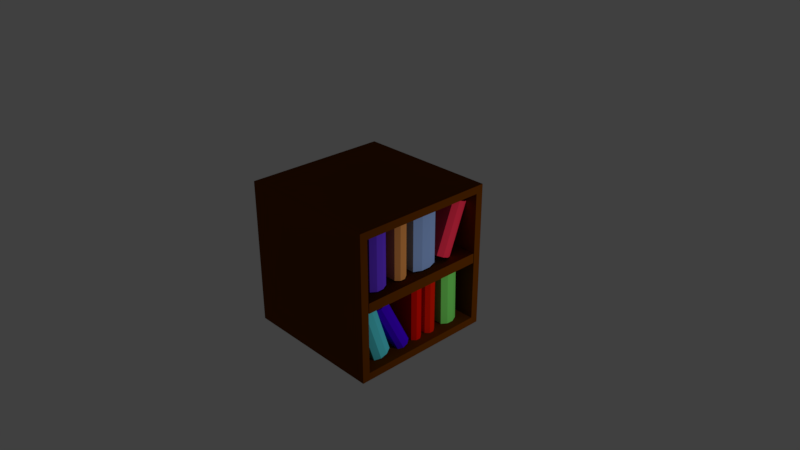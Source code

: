 # Source: Books.blend  (saved by Blender 2.79.0; exported with 4.5.12 LTS)
import bpy
from mathutils import Matrix  # noqa: F401  (used for matrix-valued properties, if any)

bpy.ops.wm.read_factory_settings(use_empty=True)
scene = bpy.context.scene
scene.name = 'Scene'

# ---- collections
col_collection_1 = bpy.data.collections.new('Collection 1'); scene.collection.children.link(col_collection_1)

# ---- materials (node trees are filled in below, after node groups)
mat_material_005 = bpy.data.materials.new('Material.005')
mat_material_005.alpha_threshold = 0.0
mat_material_005.use_transparent_shadow = False
mat_material_005.diffuse_color = (0.1518, 0.04508, 0.8, 1.0)
mat_material_005.roughness = 0.5
mat_material_004 = bpy.data.materials.new('Material.004')
mat_material_004.alpha_threshold = 0.0
mat_material_004.use_transparent_shadow = False
mat_material_004.diffuse_color = (0.1329, 0.0331, 0.0, 1.0)
mat_material_004.roughness = 0.5
mat_material = bpy.data.materials.new('Material')
mat_material.alpha_threshold = 0.0
mat_material.use_transparent_shadow = False
mat_material.diffuse_color = (0.1329, 0.0331, 0.0, 1.0)
mat_material.roughness = 0.5
mat_material.line_color = (0.0, 0.0, 0.0, 1.0)
mat_material_003 = bpy.data.materials.new('Material.003')
mat_material_003.alpha_threshold = 0.0
mat_material_003.use_transparent_shadow = False
mat_material_003.diffuse_color = (0.8, 0.3109, 0.08286, 1.0)
mat_material_003.roughness = 0.5
mat_material_002 = bpy.data.materials.new('Material.002')
mat_material_002.alpha_threshold = 0.0
mat_material_002.use_transparent_shadow = False
mat_material_002.diffuse_color = (0.2907, 0.4353, 0.8, 1.0)
mat_material_002.roughness = 0.5
mat_material_001 = bpy.data.materials.new('Material.001')
mat_material_001.alpha_threshold = 0.0
mat_material_001.use_transparent_shadow = False
mat_material_001.diffuse_color = (1.0, 0.03791, 0.09055, 1.0)
mat_material_001.roughness = 0.5
mat_material_010 = bpy.data.materials.new('Material.010')
mat_material_010.alpha_threshold = 0.0
mat_material_010.use_transparent_shadow = False
mat_material_010.diffuse_color = (0.09886, 0.7192, 0.8, 1.0)
mat_material_010.roughness = 0.5
mat_material_009 = bpy.data.materials.new('Material.009')
mat_material_009.alpha_threshold = 0.0
mat_material_009.use_transparent_shadow = False
mat_material_009.diffuse_color = (0.06735, 0.0, 0.8, 1.0)
mat_material_009.roughness = 0.5
mat_material_008 = bpy.data.materials.new('Material.008')
mat_material_008.alpha_threshold = 0.0
mat_material_008.use_transparent_shadow = False
mat_material_008.diffuse_color = (0.8, 0.005581, 0.0, 1.0)
mat_material_008.roughness = 0.5
mat_material_006 = bpy.data.materials.new('Material.006')
mat_material_006.alpha_threshold = 0.0
mat_material_006.use_transparent_shadow = False
mat_material_006.diffuse_color = (0.206, 0.8, 0.1375, 1.0)
mat_material_006.roughness = 0.5
mat_material_007 = bpy.data.materials.new('Material.007')
mat_material_007.alpha_threshold = 0.0
mat_material_007.use_transparent_shadow = False
mat_material_007.diffuse_color = (0.8, 0.01279, 0.0, 1.0)
mat_material_007.roughness = 0.5

# ---- material node trees

# ---- world
world_world = bpy.data.worlds.new('World'); scene.world = world_world
world_world.color = (0.05088, 0.05088, 0.05088)
world_world.use_sun_shadow = False
world_world.sun_shadow_jitter_overblur = 0.0
world_world.cycles.sampling_method = 'MANUAL'

# ---- cameras
cam_camera = bpy.data.cameras.new('Camera')
cam_camera.clip_end = 100.0
cam_camera.lens = 35.0
cam_camera.sensor_width = 32.0
cam_camera.sensor_height = 18.0
cam_camera.ortho_scale = 7.314
cam_camera.dof.focus_distance = 0.0
cam_camera.dof.aperture_fstop = 128.0

# ---- lights
light_lamp = bpy.data.lights.new('Lamp', 'POINT')
light_lamp.transmission_factor = 0.0
light_lamp.cutoff_distance = 30.0
light_lamp.energy = 100.0
light_lamp.shadow_buffer_clip_start = 1.001
light_lamp.shadow_soft_size = 0.1
light_lamp.shadow_maximum_resolution = 0.006
light_lamp.use_absolute_resolution = True

# ---- meshes
me_cube_002 = bpy.data.meshes.new('Cube.002')
me_cube_002.from_pydata([(-1.0, -1.0, -1.0), (-1.0, -1.0, 1.0), (-1.0, 1.0, -1.0), (-1.0, 1.0, 1.0), (1.0, -1.0, -0.9838), (1.0, -1.0, 0.9896), (1.0, 1.0, -0.9892), (1.0, 1.0, 1.005), (-1.0, -0.3935, -1.0), (-1.0, -0.3935, 1.0), (1.098, -0.3935, -1.0), (1.098, -0.3935, 1.0), (-1.0, 0.3275, 1.0), (1.098, 0.3275, -1.0), (-1.0, 0.3275, -1.0), (1.098, 0.3275, 1.0)], [], [(14, 12, 3, 2), (2, 3, 7, 6), (10, 11, 5, 4), (4, 5, 1, 0), (8, 10, 4, 0), (11, 9, 1, 5), (15, 12, 9, 11), (14, 13, 10, 8), (13, 15, 11, 10), (0, 1, 9, 8), (6, 7, 15, 13), (2, 6, 13, 14), (7, 3, 12, 15), (8, 9, 12, 14)])
me_cube_002.materials.append(mat_material_005)
me_cube_002.use_remesh_preserve_volume = False
me_cube_002.use_remesh_preserve_attributes = False
me_cube_002.use_mirror_vertex_groups = False
me_cube_002.update()
me_cube_001 = bpy.data.meshes.new('Cube.001')
me_cube_001.from_pydata([(-1.0, -1.0, -1.0), (-1.0, -1.0, 1.0), (-1.0, 1.0, -1.0), (-1.0, 1.0, 1.0), (1.0, -1.0, -1.0), (1.0, -1.0, 1.0), (1.0, 1.0, -1.0), (1.0, 1.0, 1.0)], [], [(0, 1, 3, 2), (2, 3, 7, 6), (6, 7, 5, 4), (4, 5, 1, 0), (2, 6, 4, 0), (7, 3, 1, 5)])
me_cube_001.materials.append(mat_material_004)
me_cube_001.use_remesh_preserve_volume = False
me_cube_001.use_remesh_preserve_attributes = False
me_cube_001.use_mirror_vertex_groups = False
me_cube_001.update()
me_cube = bpy.data.meshes.new('Cube')
me_cube.from_pydata([(1.0, 1.0, -1.0), (1.0, -1.0, -1.0), (-1.0, -1.0, -1.0), (-1.0, 1.0, -1.0), (1.0, 1.0, 1.0), (1.0, -1.0, 1.0), (-1.0, -1.0, 1.0), (-1.0, 1.0, 1.0), (1.0, 0.8953, -0.8953), (1.0, -0.8953, -0.8953), (1.0, 0.8953, 0.8953), (1.0, -0.8953, 0.8953), (-0.8735, 0.8804, -0.8804), (-0.8735, -0.8804, -0.8804), (-0.8735, 0.8804, 0.8804), (-0.8735, -0.8804, 0.8804)], [], [(0, 1, 2, 3), (4, 7, 6, 5), (4, 5, 11, 10), (1, 5, 6, 2), (2, 6, 7, 3), (4, 0, 3, 7), (11, 9, 13, 15), (5, 1, 9, 11), (0, 4, 10, 8), (1, 0, 8, 9), (12, 14, 15, 13), (9, 8, 12, 13), (10, 11, 15, 14), (8, 10, 14, 12)])
me_cube.materials.append(mat_material)
me_cube.use_remesh_preserve_volume = False
me_cube.use_remesh_preserve_attributes = False
me_cube.use_mirror_vertex_groups = False
me_cube.update()
me_cube_003 = bpy.data.meshes.new('Cube.003')
me_cube_003.from_pydata([(-1.0, -1.0, -1.0), (-1.0, -1.0, 1.0), (-1.0, 1.0, -1.0), (-1.0, 1.0, 1.0), (1.0, -1.0, -0.9838), (1.0, -1.0, 0.9896), (1.0, 1.0, -0.9892), (1.0, 1.0, 1.005), (-1.0, -0.3935, -1.0), (-1.0, -0.3935, 1.0), (1.098, -0.3935, -1.0), (1.098, -0.3935, 1.0), (-1.0, 0.3275, 1.0), (1.098, 0.3275, -1.0), (-1.0, 0.3275, -1.0), (1.098, 0.3275, 1.0)], [], [(14, 12, 3, 2), (2, 3, 7, 6), (10, 11, 5, 4), (4, 5, 1, 0), (8, 10, 4, 0), (11, 9, 1, 5), (15, 12, 9, 11), (14, 13, 10, 8), (13, 15, 11, 10), (0, 1, 9, 8), (6, 7, 15, 13), (2, 6, 13, 14), (7, 3, 12, 15), (8, 9, 12, 14)])
me_cube_003.materials.append(mat_material_003)
me_cube_003.use_remesh_preserve_volume = False
me_cube_003.use_remesh_preserve_attributes = False
me_cube_003.use_mirror_vertex_groups = False
me_cube_003.update()
me_cube_004 = bpy.data.meshes.new('Cube.004')
me_cube_004.from_pydata([(-1.0, -1.0, -1.0), (-1.0, -1.0, 1.0), (-1.0, 1.0, -1.0), (-1.0, 1.0, 1.0), (1.0, -1.0, -0.9838), (1.0, -1.0, 0.9896), (1.0, 1.0, -0.9892), (1.0, 1.0, 1.005), (-1.0, -0.3935, -1.0), (-1.0, -0.3935, 1.0), (1.098, -0.3935, -1.0), (1.098, -0.3935, 1.0), (-1.0, 0.3275, 1.0), (1.098, 0.3275, -1.0), (-1.0, 0.3275, -1.0), (1.098, 0.3275, 1.0)], [], [(14, 12, 3, 2), (2, 3, 7, 6), (10, 11, 5, 4), (4, 5, 1, 0), (8, 10, 4, 0), (11, 9, 1, 5), (15, 12, 9, 11), (14, 13, 10, 8), (13, 15, 11, 10), (0, 1, 9, 8), (6, 7, 15, 13), (2, 6, 13, 14), (7, 3, 12, 15), (8, 9, 12, 14)])
me_cube_004.materials.append(mat_material_002)
me_cube_004.use_remesh_preserve_volume = False
me_cube_004.use_remesh_preserve_attributes = False
me_cube_004.use_mirror_vertex_groups = False
me_cube_004.update()
me_cube_005 = bpy.data.meshes.new('Cube.005')
me_cube_005.from_pydata([(-1.0, -1.0, -1.0), (-1.0, -1.0, 1.0), (-1.0, 1.0, -1.0), (-1.0, 1.0, 1.0), (1.0, -1.0, -0.9838), (1.0, -1.0, 0.9896), (1.0, 1.0, -0.9892), (1.0, 1.0, 1.005), (-1.0, -0.3935, -1.0), (-1.0, -0.3935, 1.0), (1.098, -0.3935, -1.0), (1.098, -0.3935, 1.0), (-1.0, 0.3275, 1.0), (1.098, 0.3275, -1.0), (-1.0, 0.3275, -1.0), (1.098, 0.3275, 1.0)], [], [(14, 12, 3, 2), (2, 3, 7, 6), (10, 11, 5, 4), (4, 5, 1, 0), (8, 10, 4, 0), (11, 9, 1, 5), (15, 12, 9, 11), (14, 13, 10, 8), (13, 15, 11, 10), (0, 1, 9, 8), (6, 7, 15, 13), (2, 6, 13, 14), (7, 3, 12, 15), (8, 9, 12, 14)])
me_cube_005.materials.append(mat_material_001)
me_cube_005.use_remesh_preserve_volume = False
me_cube_005.use_remesh_preserve_attributes = False
me_cube_005.use_mirror_vertex_groups = False
me_cube_005.update()
me_cube_009 = bpy.data.meshes.new('Cube.009')
me_cube_009.from_pydata([(-1.0, -1.0, -1.0), (-1.0, -1.0, 1.0), (-1.0, 1.0, -1.0), (-1.0, 1.0, 1.0), (1.0, -1.0, -0.9838), (1.0, -1.0, 0.9896), (1.0, 1.0, -0.9892), (1.0, 1.0, 1.005), (-1.0, -0.3935, -1.0), (-1.0, -0.3935, 1.0), (1.098, -0.3935, -1.0), (1.098, -0.3935, 1.0), (-1.0, 0.3275, 1.0), (1.098, 0.3275, -1.0), (-1.0, 0.3275, -1.0), (1.098, 0.3275, 1.0)], [], [(14, 12, 3, 2), (2, 3, 7, 6), (10, 11, 5, 4), (4, 5, 1, 0), (8, 10, 4, 0), (11, 9, 1, 5), (15, 12, 9, 11), (14, 13, 10, 8), (13, 15, 11, 10), (0, 1, 9, 8), (6, 7, 15, 13), (2, 6, 13, 14), (7, 3, 12, 15), (8, 9, 12, 14)])
me_cube_009.materials.append(mat_material_010)
me_cube_009.use_remesh_preserve_volume = False
me_cube_009.use_remesh_preserve_attributes = False
me_cube_009.use_mirror_vertex_groups = False
me_cube_009.update()
me_cube_008 = bpy.data.meshes.new('Cube.008')
me_cube_008.from_pydata([(-1.0, -1.0, -1.0), (-1.0, -1.0, 1.0), (-1.0, 1.0, -1.0), (-1.0, 1.0, 1.0), (1.0, -1.0, -0.9838), (1.0, -1.0, 0.9896), (1.0, 1.0, -0.9892), (1.0, 1.0, 1.005), (-1.0, -0.3935, -1.0), (-1.0, -0.3935, 1.0), (1.098, -0.3935, -1.0), (1.098, -0.3935, 1.0), (-1.0, 0.3275, 1.0), (1.098, 0.3275, -1.0), (-1.0, 0.3275, -1.0), (1.098, 0.3275, 1.0)], [], [(14, 12, 3, 2), (2, 3, 7, 6), (10, 11, 5, 4), (4, 5, 1, 0), (8, 10, 4, 0), (11, 9, 1, 5), (15, 12, 9, 11), (14, 13, 10, 8), (13, 15, 11, 10), (0, 1, 9, 8), (6, 7, 15, 13), (2, 6, 13, 14), (7, 3, 12, 15), (8, 9, 12, 14)])
me_cube_008.materials.append(mat_material_009)
me_cube_008.use_remesh_preserve_volume = False
me_cube_008.use_remesh_preserve_attributes = False
me_cube_008.use_mirror_vertex_groups = False
me_cube_008.update()
me_cube_007 = bpy.data.meshes.new('Cube.007')
me_cube_007.from_pydata([(-1.0, -1.0, -1.0), (-1.0, -1.0, 1.0), (-1.0, 1.0, -1.0), (-1.0, 1.0, 1.0), (1.0, -1.0, -0.9838), (1.0, -1.0, 0.9896), (1.0, 1.0, -0.9892), (1.0, 1.0, 1.005), (-1.0, -0.3935, -1.0), (-1.0, -0.3935, 1.0), (1.098, -0.3935, -1.0), (1.098, -0.3935, 1.0), (-1.0, 0.3275, 1.0), (1.098, 0.3275, -1.0), (-1.0, 0.3275, -1.0), (1.098, 0.3275, 1.0)], [], [(14, 12, 3, 2), (2, 3, 7, 6), (10, 11, 5, 4), (4, 5, 1, 0), (8, 10, 4, 0), (11, 9, 1, 5), (15, 12, 9, 11), (14, 13, 10, 8), (13, 15, 11, 10), (0, 1, 9, 8), (6, 7, 15, 13), (2, 6, 13, 14), (7, 3, 12, 15), (8, 9, 12, 14)])
me_cube_007.materials.append(mat_material_008)
me_cube_007.use_remesh_preserve_volume = False
me_cube_007.use_remesh_preserve_attributes = False
me_cube_007.use_mirror_vertex_groups = False
me_cube_007.update()
me_cube_006 = bpy.data.meshes.new('Cube.006')
me_cube_006.from_pydata([(-1.0, -1.0, -1.0), (-1.0, -1.0, 1.0), (-1.0, 1.0, -1.0), (-1.0, 1.0, 1.0), (1.0, -1.0, -0.9838), (1.0, -1.0, 0.9896), (1.0, 1.0, -0.9892), (1.0, 1.0, 1.005), (-1.0, -0.3935, -1.0), (-1.0, -0.3935, 1.0), (1.098, -0.3935, -1.0), (1.098, -0.3935, 1.0), (-1.0, 0.3275, 1.0), (1.098, 0.3275, -1.0), (-1.0, 0.3275, -1.0), (1.098, 0.3275, 1.0)], [], [(14, 12, 3, 2), (2, 3, 7, 6), (10, 11, 5, 4), (4, 5, 1, 0), (8, 10, 4, 0), (11, 9, 1, 5), (15, 12, 9, 11), (14, 13, 10, 8), (13, 15, 11, 10), (0, 1, 9, 8), (6, 7, 15, 13), (2, 6, 13, 14), (7, 3, 12, 15), (8, 9, 12, 14)])
me_cube_006.materials.append(mat_material_006)
me_cube_006.use_remesh_preserve_volume = False
me_cube_006.use_remesh_preserve_attributes = False
me_cube_006.use_mirror_vertex_groups = False
me_cube_006.update()
me_cube_010 = bpy.data.meshes.new('Cube.010')
me_cube_010.from_pydata([(-1.0, -1.0, -1.0), (-1.0, -1.0, 1.0), (-1.0, 1.0, -1.0), (-1.0, 1.0, 1.0), (1.0, -1.0, -0.9838), (1.0, -1.0, 0.9896), (1.0, 1.0, -0.9892), (1.0, 1.0, 1.005), (-1.0, -0.3935, -1.0), (-1.0, -0.3935, 1.0), (1.098, -0.3935, -1.0), (1.098, -0.3935, 1.0), (-1.0, 0.3275, 1.0), (1.098, 0.3275, -1.0), (-1.0, 0.3275, -1.0), (1.098, 0.3275, 1.0)], [], [(14, 12, 3, 2), (2, 3, 7, 6), (10, 11, 5, 4), (4, 5, 1, 0), (8, 10, 4, 0), (11, 9, 1, 5), (15, 12, 9, 11), (14, 13, 10, 8), (13, 15, 11, 10), (0, 1, 9, 8), (6, 7, 15, 13), (2, 6, 13, 14), (7, 3, 12, 15), (8, 9, 12, 14)])
me_cube_010.materials.append(mat_material_007)
me_cube_010.use_remesh_preserve_volume = False
me_cube_010.use_remesh_preserve_attributes = False
me_cube_010.use_mirror_vertex_groups = False
me_cube_010.update()

# ---- objects
ob_cube_002 = bpy.data.objects.new('Cube.002', me_cube_002)
ob_cube_001 = bpy.data.objects.new('Cube.001', me_cube_001)
ob_cube = bpy.data.objects.new('Cube', me_cube)
ob_lamp = bpy.data.objects.new('Lamp', light_lamp)
ob_camera = bpy.data.objects.new('Camera', cam_camera)
ob_cube_003 = bpy.data.objects.new('Cube.003', me_cube_003)
ob_cube_004 = bpy.data.objects.new('Cube.004', me_cube_004)
ob_cube_005 = bpy.data.objects.new('Cube.005', me_cube_005)
ob_cube_009 = bpy.data.objects.new('Cube.009', me_cube_009)
ob_cube_008 = bpy.data.objects.new('Cube.008', me_cube_008)
ob_cube_007 = bpy.data.objects.new('Cube.007', me_cube_007)
ob_cube_006 = bpy.data.objects.new('Cube.006', me_cube_006)
ob_cube_010 = bpy.data.objects.new('Cube.010', me_cube_010)

# ---- transforms, parenting, visibility, modifiers, constraints
ob_cube_002.location = (0.4017, -0.603, 0.4521)
ob_cube_002.scale = (0.4383, 0.1285, 0.3711)
ob_cube_002.lineart.crease_threshold = 0.0
ob_cube_001.location = (0.0, 0.0, 0.0)
ob_cube_001.scale = (1.0, 0.885, 0.06846)
ob_cube_001.lineart.crease_threshold = 0.0
ob_cube.location = (0.0, 0.0, 0.0)
ob_cube.lock_rotations_4d = False
ob_cube.empty_display_type = 'ARROWS'
ob_cube.lineart.crease_threshold = 0.0
ob_lamp.location = (4.076, 1.005, 0.03072)
ob_lamp.rotation_euler = (0.6503, 0.05522, 1.866)
ob_lamp.lock_rotations_4d = False
ob_lamp.empty_display_type = 'ARROWS'
ob_lamp.color = (0.0, 0.0, 0.0, 0.0)
ob_lamp.lineart.crease_threshold = 0.0
ob_camera.location = (7.481, -6.508, 5.344)
ob_camera.rotation_euler = (1.109, 0.0, 0.8149)
ob_camera.lock_rotations_4d = False
ob_camera.empty_display_type = 'ARROWS'
ob_camera.color = (0.0, 0.0, 0.0, 0.0)
ob_camera.display_type = 'WIRE'
ob_camera.lineart.crease_threshold = 0.0
ob_cube_003.location = (0.4017, -0.2399, 0.4521)
ob_cube_003.scale = (0.4383, 0.09706, 0.3711)
ob_cube_003.lineart.crease_threshold = 0.0
ob_cube_004.location = (0.4017, 0.1551, 0.4521)
ob_cube_004.scale = (0.4383, 0.1847, 0.3711)
ob_cube_004.lineart.crease_threshold = 0.0
ob_cube_005.location = (0.4017, 0.6248, 0.4522)
ob_cube_005.rotation_euler = (-0.3914, -0.004833, 0.01762)
ob_cube_005.scale = (0.4383, 0.1285, 0.3711)
ob_cube_005.lineart.crease_threshold = 0.0
ob_cube_009.location = (0.4017, -0.6537, -0.5146)
ob_cube_009.rotation_euler = (0.301, -0.0157, -0.03654)
ob_cube_009.scale = (0.4383, 0.1285, 0.3711)
ob_cube_009.lineart.crease_threshold = 0.0
ob_cube_008.location = (0.4017, -0.3448, -0.5491)
ob_cube_008.rotation_euler = (0.4433, -0.05238, -0.06563)
ob_cube_008.scale = (0.4383, 0.09706, 0.3711)
ob_cube_008.lineart.crease_threshold = 0.0
ob_cube_007.location = (0.4017, 0.03265, -0.5247)
ob_cube_007.scale = (0.4383, 0.08712, 0.3711)
ob_cube_007.lineart.crease_threshold = 0.0
ob_cube_006.location = (0.4017, 0.6248, -0.5246)
ob_cube_006.rotation_euler = (0.004449, -0.0144, -0.03992)
ob_cube_006.scale = (0.4383, 0.1285, 0.3711)
ob_cube_006.lineart.crease_threshold = 0.0
ob_cube_010.location = (0.4017, 0.2716, -0.5247)
ob_cube_010.scale = (0.4383, 0.08712, 0.3711)
ob_cube_010.lineart.crease_threshold = 0.0

# ---- collection membership
col_collection_1.objects.link(ob_cube_002)
col_collection_1.objects.link(ob_cube_001)
col_collection_1.objects.link(ob_cube)
col_collection_1.objects.link(ob_lamp)
col_collection_1.objects.link(ob_camera)
col_collection_1.objects.link(ob_cube_003)
col_collection_1.objects.link(ob_cube_004)
col_collection_1.objects.link(ob_cube_005)
col_collection_1.objects.link(ob_cube_009)
col_collection_1.objects.link(ob_cube_008)
col_collection_1.objects.link(ob_cube_007)
col_collection_1.objects.link(ob_cube_006)
col_collection_1.objects.link(ob_cube_010)

# ---- scene / render settings (as saved in the file)
scene.camera = ob_camera
scene.frame_start = 1; scene.frame_end = 250; scene.frame_set(1)
scene.render.engine = 'BLENDER_EEVEE_NEXT'
scene.render.resolution_percentage = 50
scene.render.dither_intensity = 0.0
scene.cycles.use_denoising = False
scene.cycles.samples = 128
scene.cycles.sampling_pattern = 'TABULATED_SOBOL'
scene.cycles.use_adaptive_sampling = False
scene.cycles.use_light_tree = False
scene.cycles.blur_glossy = 0.0
scene.cycles.sample_clamp_indirect = 0.0
scene.view_settings.view_transform = 'Standard'
bpy.context.view_layer.update()
